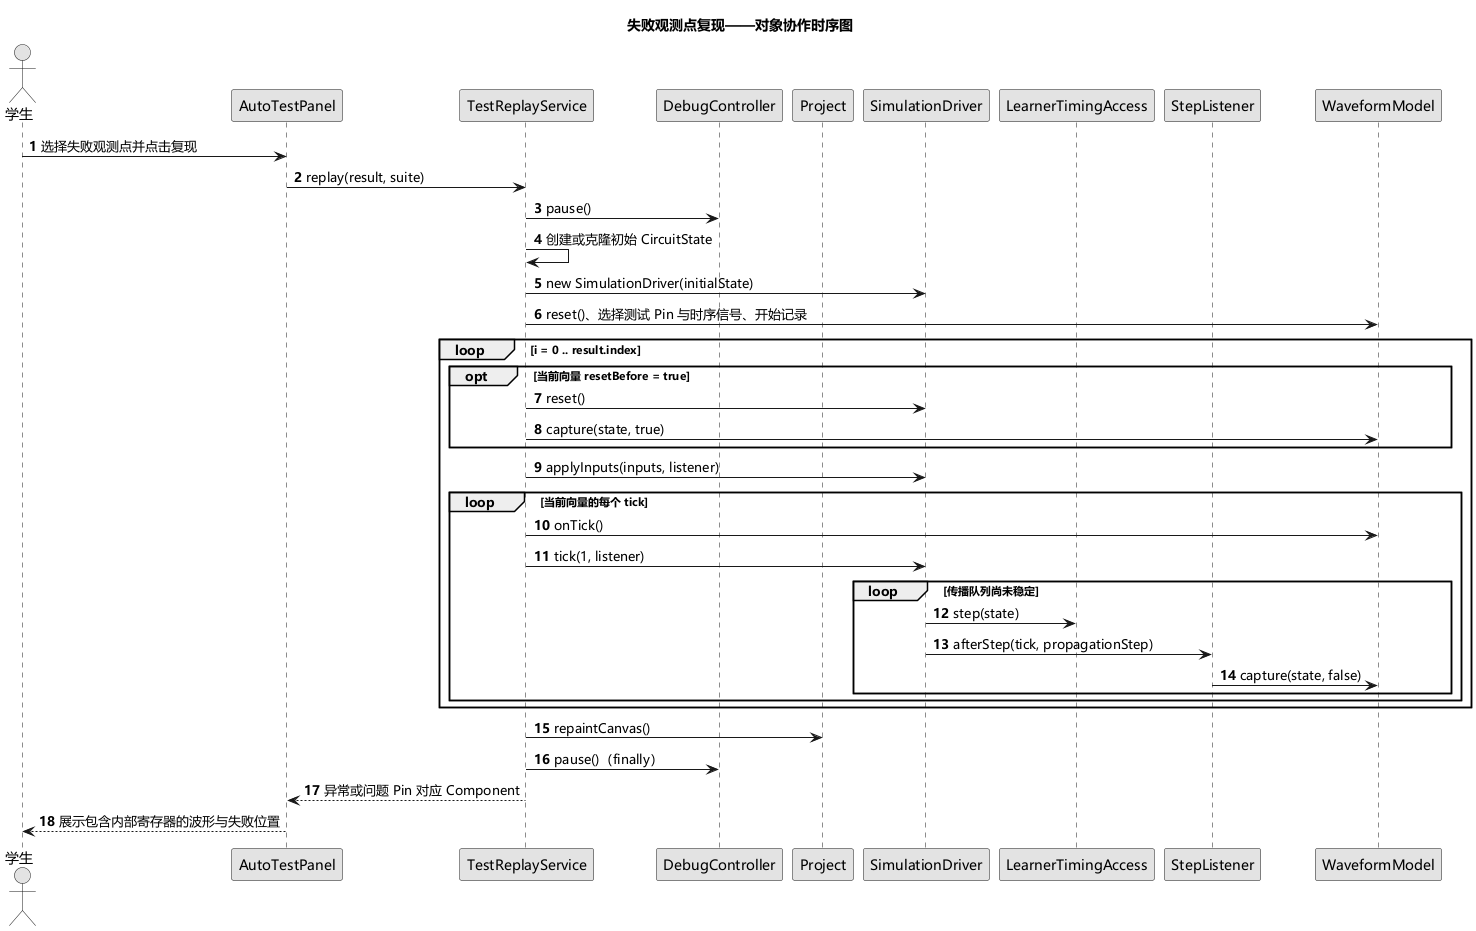

The diagram above was rendered by PlantUML. Its source (embedded in the PNG):
@startuml
title 失败观测点复现——对象协作时序图
skinparam monochrome true
skinparam shadowing false
skinparam defaultFontName "Microsoft YaHei"
autonumber

actor 学生 as user
participant "AutoTestPanel" as ui
participant "TestReplayService" as replay
participant "DebugController" as controller
participant "Project" as project
participant "SimulationDriver" as driver
participant "LearnerTimingAccess" as timing
participant "StepListener" as listener
participant "WaveformModel" as waveform

user -> ui : 选择失败观测点并点击复现
ui -> replay : replay(result, suite)
replay -> controller : pause()
replay -> replay : 创建或克隆初始 CircuitState
replay -> driver : new SimulationDriver(initialState)
replay -> waveform : reset()、选择测试 Pin 与时序信号、开始记录

loop i = 0 .. result.index
  opt 当前向量 resetBefore = true
    replay -> driver : reset()
    replay -> waveform : capture(state, true)
  end
  replay -> driver : applyInputs(inputs, listener)
  loop 当前向量的每个 tick
    replay -> waveform : onTick()
    replay -> driver : tick(1, listener)
    loop 传播队列尚未稳定
      driver -> timing : step(state)
      driver -> listener : afterStep(tick, propagationStep)
      listener -> waveform : capture(state, false)
    end
  end
end

replay -> project : repaintCanvas()
replay -> controller : pause()（finally）
replay --> ui : 异常或问题 Pin 对应 Component
ui --> user : 展示包含内部寄存器的波形与失败位置
@enduml